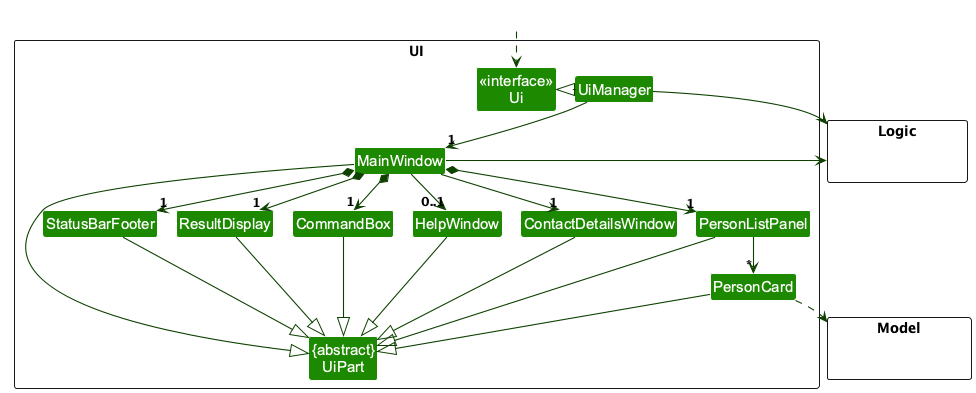

The diagram above was rendered by PlantUML. Its source (embedded in the PNG):
@startuml
!pragma layout smetana
!include style.puml
skinparam arrowThickness 1.1
skinparam arrowColor UI_COLOR_T4
skinparam classBackgroundColor UI_COLOR

package UI <<Rectangle>>{
Class "<<interface>>\nUi" as Ui
Class "{abstract}\nUiPart" as UiPart
Class UiManager
Class MainWindow
Class HelpWindow
Class ContactDetailsWindow
Class ResultDisplay
Class PersonListPanel
Class PersonCard
Class StatusBarFooter
Class CommandBox
}

package Model <<Rectangle>> {
Class HiddenModel #FFFFFF
}

package Logic <<Rectangle>> {
Class HiddenLogic #FFFFFF
}

Class HiddenOutside #FFFFFF
HiddenOutside ..> Ui

UiManager .left.|> Ui
UiManager -down-> "1" MainWindow
MainWindow *-down->  "1" CommandBox
MainWindow *-down-> "1" ResultDisplay
MainWindow *-down-> "1" PersonListPanel
MainWindow *-down-> "1" StatusBarFooter
MainWindow --> "0..1" HelpWindow
MainWindow --> "1" ContactDetailsWindow

PersonListPanel -down-> "*" PersonCard

MainWindow -left-|> UiPart

ResultDisplay --|> UiPart
CommandBox --|> UiPart
PersonListPanel --|> UiPart
PersonCard --|> UiPart
StatusBarFooter --|> UiPart
HelpWindow --|> UiPart
ContactDetailsWindow --|> UiPart

PersonCard ..> Model
UiManager -right-> Logic
MainWindow -left-> Logic

PersonListPanel -[hidden]left- ContactDetailsWindow
ContactDetailsWindow -[hidden]left- HelpWindow
HelpWindow -[hidden]left- CommandBox
CommandBox -[hidden]left- ResultDisplay
ResultDisplay -[hidden]left- StatusBarFooter

MainWindow -[hidden]-|> UiPart
@enduml